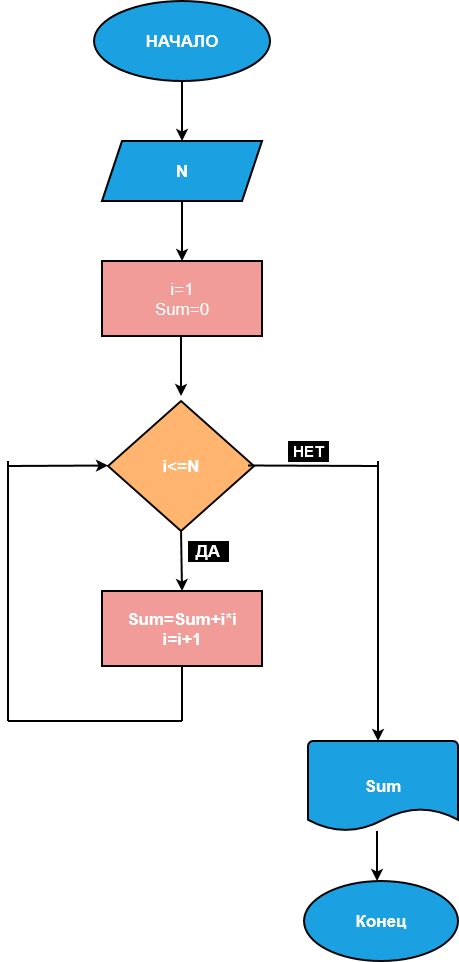

The diagram above was exported from draw.io. Its source (the exported page's mxGraphModel, read from the mxfile embedded in the PNG):
<mxGraphModel dx="1030" dy="563" grid="1" gridSize="10" guides="1" tooltips="1" connect="1" arrows="1" fold="1" page="1" pageScale="1" pageWidth="827" pageHeight="1169" math="0" shadow="0">
  <root>
    <mxCell id="0" />
    <mxCell id="1" parent="0" />
    <mxCell id="GwTdPZFN9mytjQK3vSqh-183" parent="1" style="ellipse;whiteSpace=wrap;html=1;fillColor=#1ba1e2;strokeColor=#020202;fontColor=#ffffff;strokeWidth=2;" value="&lt;font style=&quot;font-size: 17px;&quot;&gt;&lt;b&gt;НАЧАЛО&lt;/b&gt;&lt;/font&gt;" vertex="1">
      <mxGeometry height="80" width="176" x="326" y="20" as="geometry" />
    </mxCell>
    <mxCell id="GwTdPZFN9mytjQK3vSqh-184" edge="1" parent="1" style="endArrow=classic;html=1;rounded=0;fontFamily=Helvetica;fontSize=12;fontColor=#ffffff;strokeWidth=2;" value="">
      <mxGeometry height="50" relative="1" width="50" as="geometry">
        <mxPoint x="414" y="100" as="sourcePoint" />
        <mxPoint x="414" y="160" as="targetPoint" />
      </mxGeometry>
    </mxCell>
    <mxCell id="GwTdPZFN9mytjQK3vSqh-185" parent="1" style="shape=parallelogram;perimeter=parallelogramPerimeter;whiteSpace=wrap;html=1;fixedSize=1;strokeColor=#020202;align=center;verticalAlign=middle;fontFamily=Helvetica;fontSize=12;fontColor=#ffffff;fillColor=#1ba1e2;strokeWidth=2;" value="&lt;font style=&quot;font-size: 17px;&quot;&gt;&lt;b&gt;N&lt;/b&gt;&lt;/font&gt;" vertex="1">
      <mxGeometry height="60" width="160" x="334" y="160" as="geometry" />
    </mxCell>
    <mxCell id="GwTdPZFN9mytjQK3vSqh-186" edge="1" parent="1" style="endArrow=classic;html=1;rounded=0;fontFamily=Helvetica;fontSize=12;fontColor=#ffffff;strokeWidth=2;" value="">
      <mxGeometry height="50" relative="1" width="50" as="geometry">
        <mxPoint x="414" y="220" as="sourcePoint" />
        <mxPoint x="414" y="280" as="targetPoint" />
      </mxGeometry>
    </mxCell>
    <mxCell id="GwTdPZFN9mytjQK3vSqh-187" parent="1" style="rounded=0;whiteSpace=wrap;html=1;strokeColor=#020202;align=center;verticalAlign=middle;fontFamily=Helvetica;fontSize=12;fontColor=#ffffff;fillColor=#F19C99;strokeWidth=2;" value="&lt;div&gt;&lt;font style=&quot;font-size: 17px;&quot;&gt;i=1&lt;/font&gt;&lt;/div&gt;&lt;div&gt;&lt;font style=&quot;font-size: 17px;&quot;&gt;Sum=0&lt;br&gt;&lt;/font&gt;&lt;/div&gt;" vertex="1">
      <mxGeometry height="75" width="160" x="334" y="280" as="geometry" />
    </mxCell>
    <mxCell id="GwTdPZFN9mytjQK3vSqh-188" edge="1" parent="1" style="endArrow=classic;html=1;rounded=0;fontFamily=Helvetica;fontSize=12;fontColor=#ffffff;strokeWidth=2;" value="">
      <mxGeometry height="50" relative="1" width="50" as="geometry">
        <mxPoint x="609" y="850" as="sourcePoint" />
        <mxPoint x="609" y="900" as="targetPoint" />
      </mxGeometry>
    </mxCell>
    <mxCell id="GwTdPZFN9mytjQK3vSqh-189" parent="1" style="ellipse;whiteSpace=wrap;html=1;strokeColor=#020202;align=center;verticalAlign=middle;fontFamily=Helvetica;fontSize=12;fontColor=#ffffff;fillColor=#1ba1e2;strokeWidth=2;" value="&lt;b&gt;&lt;font style=&quot;font-size: 17px;&quot;&gt;Конец&lt;/font&gt;&lt;/b&gt;" vertex="1">
      <mxGeometry height="80" width="154" x="536" y="900" as="geometry" />
    </mxCell>
    <mxCell id="GwTdPZFN9mytjQK3vSqh-190" edge="1" parent="1" style="endArrow=classic;html=1;rounded=0;fontFamily=Helvetica;fontSize=12;fontColor=#ffffff;strokeWidth=2;" value="">
      <mxGeometry height="50" relative="1" width="50" as="geometry">
        <mxPoint x="413" y="355" as="sourcePoint" />
        <mxPoint x="413" y="415" as="targetPoint" />
      </mxGeometry>
    </mxCell>
    <mxCell id="GwTdPZFN9mytjQK3vSqh-191" parent="1" style="strokeWidth=2;html=1;shape=mxgraph.flowchart.decision;whiteSpace=wrap;strokeColor=#020202;align=center;verticalAlign=middle;fontFamily=Helvetica;fontSize=12;fontColor=#ffffff;fillColor=#FFB570;" value="&lt;font style=&quot;font-size: 17px;&quot;&gt;&lt;b&gt;i&amp;lt;=N&lt;/b&gt;&lt;/font&gt;" vertex="1">
      <mxGeometry height="130" width="146" x="340" y="420" as="geometry" />
    </mxCell>
    <mxCell id="GwTdPZFN9mytjQK3vSqh-192" parent="1" style="rounded=0;whiteSpace=wrap;html=1;strokeColor=#020202;align=center;verticalAlign=middle;fontFamily=Helvetica;fontSize=12;fontColor=#ffffff;fillColor=#F19C99;strokeWidth=2;" value="&lt;div&gt;&lt;b&gt;&lt;font style=&quot;font-size: 17px;&quot;&gt;Sum=Sum&lt;/font&gt;&lt;font style=&quot;font-size: 17px;&quot;&gt;+i*i&lt;/font&gt;&lt;/b&gt;&lt;/div&gt;&lt;div&gt;&lt;b&gt;&lt;font style=&quot;font-size: 17px;&quot;&gt;i=i+1&lt;br&gt;&lt;/font&gt;&lt;/b&gt;&lt;/div&gt;" vertex="1">
      <mxGeometry height="75" width="160" x="334" y="610" as="geometry" />
    </mxCell>
    <mxCell id="GwTdPZFN9mytjQK3vSqh-193" edge="1" parent="1" style="endArrow=classic;html=1;rounded=0;fontFamily=Helvetica;fontSize=12;fontColor=#ffffff;strokeWidth=2;entryX=0.5;entryY=0;entryDx=0;entryDy=0;" target="GwTdPZFN9mytjQK3vSqh-192" value="">
      <mxGeometry height="50" relative="1" width="50" as="geometry">
        <mxPoint x="413" y="550" as="sourcePoint" />
        <mxPoint x="413" y="640" as="targetPoint" />
      </mxGeometry>
    </mxCell>
    <mxCell id="GwTdPZFN9mytjQK3vSqh-194" edge="1" parent="1" style="endArrow=none;html=1;rounded=0;fontFamily=Helvetica;fontSize=12;fontColor=#ffffff;strokeWidth=2;" value="">
      <mxGeometry height="50" relative="1" width="50" as="geometry">
        <mxPoint x="414" y="685" as="sourcePoint" />
        <mxPoint x="414" y="740" as="targetPoint" />
      </mxGeometry>
    </mxCell>
    <mxCell id="GwTdPZFN9mytjQK3vSqh-195" edge="1" parent="1" style="endArrow=none;html=1;rounded=0;fontFamily=Helvetica;fontSize=12;fontColor=#ffffff;strokeWidth=2;" value="">
      <mxGeometry height="50" relative="1" width="50" as="geometry">
        <mxPoint x="240" y="740" as="sourcePoint" />
        <mxPoint x="414" y="740" as="targetPoint" />
      </mxGeometry>
    </mxCell>
    <mxCell id="GwTdPZFN9mytjQK3vSqh-196" edge="1" parent="1" style="endArrow=none;html=1;rounded=0;fontFamily=Helvetica;fontSize=12;fontColor=#ffffff;strokeWidth=2;" value="">
      <mxGeometry height="50" relative="1" width="50" as="geometry">
        <mxPoint x="240" y="480" as="sourcePoint" />
        <mxPoint x="240" y="740" as="targetPoint" />
      </mxGeometry>
    </mxCell>
    <mxCell id="GwTdPZFN9mytjQK3vSqh-197" edge="1" parent="1" style="endArrow=classic;html=1;rounded=0;fontFamily=Helvetica;fontSize=12;fontColor=#ffffff;strokeWidth=2;endFill=1;" value="">
      <mxGeometry height="50" relative="1" width="50" as="geometry">
        <mxPoint x="240" y="485" as="sourcePoint" />
        <mxPoint x="340" y="484.5" as="targetPoint" />
      </mxGeometry>
    </mxCell>
    <mxCell id="GwTdPZFN9mytjQK3vSqh-198" edge="1" parent="1" style="endArrow=classic;html=1;rounded=0;fontFamily=Helvetica;fontSize=12;fontColor=#ffffff;strokeWidth=2;endFill=1;" value="">
      <mxGeometry height="50" relative="1" width="50" as="geometry">
        <mxPoint x="610" y="480" as="sourcePoint" />
        <mxPoint x="610" y="760" as="targetPoint" />
      </mxGeometry>
    </mxCell>
    <mxCell id="GwTdPZFN9mytjQK3vSqh-199" parent="1" style="strokeWidth=2;html=1;shape=mxgraph.flowchart.document2;whiteSpace=wrap;size=0.25;strokeColor=#020202;align=center;verticalAlign=middle;fontFamily=Helvetica;fontSize=12;fontColor=#ffffff;fillColor=#1ba1e2;" value="&lt;font style=&quot;font-size: 17px;&quot;&gt;&lt;b&gt;Sum&lt;/b&gt;&lt;/font&gt;" vertex="1">
      <mxGeometry height="90" width="150" x="540" y="760" as="geometry" />
    </mxCell>
    <mxCell id="GwTdPZFN9mytjQK3vSqh-200" edge="1" parent="1" style="endArrow=none;html=1;rounded=0;fontFamily=Helvetica;fontSize=12;fontColor=#ffffff;strokeWidth=2;" value="">
      <mxGeometry height="50" relative="1" width="50" as="geometry">
        <mxPoint x="480" y="484.5" as="sourcePoint" />
        <mxPoint x="610" y="485" as="targetPoint" />
      </mxGeometry>
    </mxCell>
    <mxCell id="GwTdPZFN9mytjQK3vSqh-201" parent="1" style="rounded=0;whiteSpace=wrap;html=1;strokeColor=#020202;align=center;verticalAlign=middle;fontFamily=Helvetica;fontSize=12;fontColor=#ffffff;fillColor=#000000;" value="&lt;font style=&quot;font-size: 17px;&quot;&gt;&lt;b&gt;ДА&lt;/b&gt;&lt;/font&gt;" vertex="1">
      <mxGeometry height="20" width="40" x="420" y="560" as="geometry" />
    </mxCell>
    <mxCell id="GwTdPZFN9mytjQK3vSqh-202" parent="1" style="rounded=0;whiteSpace=wrap;html=1;strokeColor=#020202;align=center;verticalAlign=middle;fontFamily=Helvetica;fontSize=12;fontColor=#ffffff;fillColor=#000000;" value="&lt;font style=&quot;font-size: 15px;&quot;&gt;&lt;b&gt;НЕТ&lt;/b&gt;&lt;/font&gt;" vertex="1">
      <mxGeometry height="20" width="40" x="520" y="460" as="geometry" />
    </mxCell>
  </root>
</mxGraphModel>